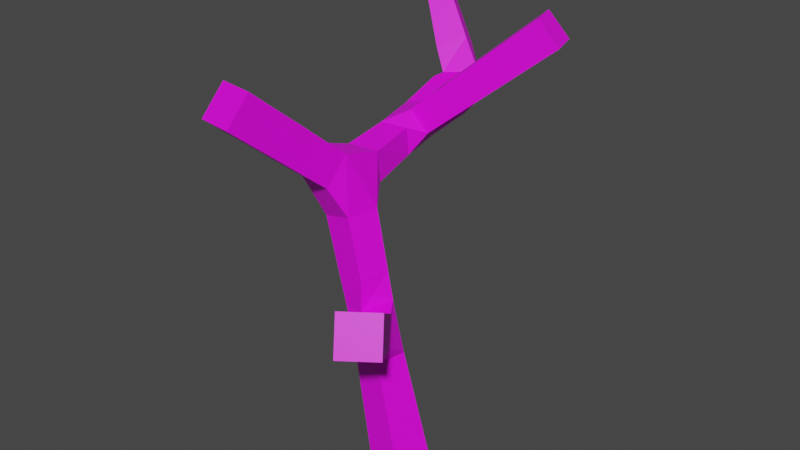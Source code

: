 # Source: Branches.blend  (saved by Blender 3.1.7; exported with 4.5.12 LTS)
import bpy
from mathutils import Matrix  # noqa: F401  (used for matrix-valued properties, if any)

bpy.ops.wm.read_factory_settings(use_empty=True)
scene = bpy.context.scene
scene.name = 'Scene'

# ---- collections
col_collection = bpy.data.collections.new('Collection'); scene.collection.children.link(col_collection)

# ---- images (referenced by path relative to the original .blend; pixels are not part of the script)
import os
ASSET_DIR = os.environ.get("B2B_ASSET_DIR", "")  # directory of the original .blend (textures are referenced by path, not embedded)
HERE = os.path.dirname(os.path.abspath(__file__))  # packed textures are extracted next to this script under _unpacked/

def load_image(name, relpath, width, height, colorspace="sRGB"):
    """Load a texture the original file referenced (path relative to the .blend, or extracted next to this script)."""
    p = next((c for c in (os.path.join(HERE, relpath), os.path.join(ASSET_DIR, relpath)) if relpath and os.path.exists(c)), "")
    if p:
        img = bpy.data.images.load(p, check_existing=True)
        img.name = name
    else:  # same state as the original file: an image datablock whose file is absent (Cycles renders it pink)
        img = bpy.data.images.new(name, width, height)
        img.source = "FILE"
        img.filepath = "//" + (relpath or name)
    img.colorspace_settings.name = colorspace
    return img
img_colorpallet_png = load_image('ColorPallet.png', 'ColorPallet.png', 1024, 1024, 'sRGB')

# ---- materials (node trees are filled in below, after node groups)
mat_rope = bpy.data.materials.new('Rope')
mat_rope.use_transparent_shadow = False

# ---- material node trees
mat_rope.use_nodes = True; mat_rope.node_tree.nodes.clear()
_N = mat_rope.node_tree.nodes; _L = mat_rope.node_tree.links
n0 = _N.new('ShaderNodeBsdfPrincipled'); n0.name = 'Principled BSDF'; n0.location = (10, 300)
n0.distribution = 'GGX'
n0.subsurface_method = 'BURLEY'
n0.inputs[3].default_value = 1.45
n0.inputs[27].default_value = (0.0, 0.0, 0.0, 1.0)
n0.inputs[28].default_value = 1.0
n1 = _N.new('ShaderNodeOutputMaterial'); n1.name = 'Material Output'; n1.location = (300, 300)
n2 = _N.new('ShaderNodeTexImage'); n2.name = 'Image Texture'; n2.location = (-292, 210)
n2.image = img_colorpallet_png
_L.new(n0.outputs[0], n1.inputs[0])
_L.new(n2.outputs[0], n0.inputs[0])
n1.is_active_output = True

# ---- world
world_world = bpy.data.worlds.new('World'); scene.world = world_world
world_world.use_nodes = True; world_world.node_tree.nodes.clear()
_N = world_world.node_tree.nodes; _L = world_world.node_tree.links
n0 = _N.new('ShaderNodeOutputWorld'); n0.name = 'World Output'; n0.location = (300, 300)
n1 = _N.new('ShaderNodeBackground'); n1.name = 'Background'; n1.location = (10, 300)
n1.inputs[0].default_value = (0.05088, 0.05088, 0.05088, 1.0)
_L.new(n1.outputs[0], n0.inputs[0])
n0.is_active_output = True
world_world.color = (0.05088, 0.05088, 0.05088)
world_world.use_sun_shadow = False
world_world.sun_shadow_jitter_overblur = 0.0

# ---- meshes
me_cube_001 = bpy.data.meshes.new('Cube.001')
me_cube_001.from_pydata([(-0.09441, -0.07009, -0.02309), (-0.06639, 0.09704, -0.02309), (0.09441, 0.07009, 0.02309), (0.06639, -0.09704, 0.02309), (-0.3413, -0.5017, 1.551), (-0.4892, -0.4791, 1.551), (-0.4747, -0.3843, 1.666), (-0.3269, -0.4069, 1.666), (-0.5157, 0.9515, 1.231), (-0.3733, 1.011, 1.248), (-0.3513, 0.9221, 1.373), (-0.4937, 0.8626, 1.356), (0.2792, -0.4438, 0.8777), (0.1478, -0.5397, 0.8777), (0.09927, -0.4732, 1.018), (0.2306, -0.3773, 1.018), (0.1933, 0.736, 1.674), (0.2313, 0.607, 1.674), (0.1487, 0.5826, 1.777), (0.1107, 0.7117, 1.777), (-0.7972, 1.087, 1.809), (-0.7428, 1.124, 1.832), (-0.7169, 1.066, 1.863), (-0.7713, 1.029, 1.84), (-0.2682, -0.02099, 0.6831), (-0.2467, 0.1073, 0.6831), (-0.1233, 0.08662, 0.7185), (-0.1637, -0.05176, 0.7131), (-0.3027, -0.01689, 0.7995), (-0.2806, 0.1147, 0.7995), (-0.154, 0.09345, 0.8358), (-0.1761, -0.03811, 0.8358), (-0.3384, -0.01264, 0.9199), (-0.3158, 0.1223, 0.9199), (-0.1859, 0.1005, 0.9572), (-0.2085, -0.03441, 0.9572), (-0.3749, -0.0083, 1.043), (-0.3517, 0.1301, 1.043), (-0.2185, 0.1078, 1.081), (-0.2417, -0.03062, 1.081), (-0.2819, -0.09785, 1.214), (-0.4253, -0.07594, 1.214), (-0.4112, 0.01588, 1.325), (-0.2679, -0.006024, 1.325), (-0.2966, -0.1976, 1.297), (-0.4411, -0.1755, 1.297), (-0.4269, -0.08294, 1.409), (-0.2825, -0.105, 1.409), (-0.3114, -0.2983, 1.382), (-0.457, -0.2761, 1.382), (-0.4427, -0.1828, 1.495), (-0.2972, -0.205, 1.495), (-0.3263, -0.3997, 1.466), (-0.4731, -0.3773, 1.466), (-0.4587, -0.2833, 1.58), (-0.312, -0.3057, 1.58), (-0.4541, 0.5827, 1.196), (-0.3328, 0.5967, 1.196), (-0.3497, 0.5712, 1.332), (-0.4523, 0.5673, 1.317), (-0.4718, 0.6914, 1.205), (-0.3404, 0.7066, 1.205), (-0.3384, 0.6899, 1.336), (-0.4698, 0.6747, 1.336), (-0.4912, 0.8108, 1.214), (-0.3487, 0.8273, 1.214), (-0.3466, 0.8091, 1.357), (-0.4891, 0.7927, 1.357), (-0.1292, -0.05899, 0.1236), (-0.1029, 0.09791, 0.1236), (0.04805, 0.0726, 0.167), (0.02175, -0.0843, 0.167), (-0.1582, -0.04974, 0.246), (-0.1334, 0.09863, 0.246), (0.00939, 0.0747, 0.287), (-0.01548, -0.07368, 0.287), (-0.1854, -0.04108, 0.3605), (-0.1619, 0.0993, 0.3605), (-0.02681, 0.07666, 0.3993), (-0.05035, -0.06372, 0.3993), (-0.2115, -0.03278, 0.4703), (-0.1892, 0.09995, 0.4703), (-0.06151, 0.07854, 0.507), (-0.08376, -0.05419, 0.507), (-0.03578, -0.03785, 0.5933), (-0.143, -0.1161, 0.5933), (-0.07543, 0.01645, 0.7077), (0.03626, -0.1307, 0.6583), (-0.07646, -0.213, 0.6583), (-0.1181, -0.1559, 0.7787), (-0.005437, -0.0736, 0.7787), (0.1137, -0.2306, 0.7283), (-0.004905, -0.3172, 0.7283), (-0.0488, -0.2571, 0.855), (0.06985, -0.1705, 0.855), (0.195, -0.3353, 0.8017), (0.07012, -0.4265, 0.8017), (0.02393, -0.3632, 0.935), (0.1488, -0.272, 0.935), (-0.4147, 0.1836, 1.137), (-0.2803, 0.1991, 1.137), (-0.2783, 0.182, 1.272), (-0.4127, 0.1664, 1.272), (-0.4236, 0.2931, 1.155), (-0.2965, 0.3077, 1.155), (-0.2947, 0.2915, 1.282), (-0.4217, 0.2769, 1.282), (-0.432, 0.3968, 1.172), (-0.3119, 0.4106, 1.172), (-0.3102, 0.3953, 1.292), (-0.4303, 0.3815, 1.292), (-0.2969, 0.5823, 1.258), (-0.2639, 0.4704, 1.258), (-0.3355, 0.4494, 1.348), (-0.2215, 0.6059, 1.322), (-0.1877, 0.4914, 1.322), (-0.261, 0.4699, 1.414), (-0.2947, 0.5843, 1.414), (-0.1424, 0.6307, 1.389), (-0.1079, 0.5135, 1.389), (-0.1829, 0.4914, 1.483), (-0.2175, 0.6086, 1.483), (-0.06098, 0.6562, 1.458), (-0.0256, 0.5361, 1.458), (-0.1025, 0.5135, 1.554), (-0.1378, 0.6336, 1.554), (0.02233, 0.6824, 1.529), (0.05858, 0.5594, 1.529), (-0.02016, 0.5362, 1.628), (-0.0564, 0.6592, 1.628), (0.1072, 0.709, 1.601), (0.1443, 0.583, 1.601), (0.06364, 0.5592, 1.702), (0.02652, 0.6852, 1.702), (-0.5977, 0.9939, 1.397), (-0.4949, 1.064, 1.441), (-0.446, 0.956, 1.499), (-0.5488, 0.8859, 1.455), (-0.6465, 1.017, 1.498), (-0.5556, 1.079, 1.537), (-0.5123, 0.9831, 1.588), (-0.6033, 0.9211, 1.549), (-0.6888, 1.036, 1.585), (-0.6081, 1.091, 1.62), (-0.5698, 1.006, 1.665), (-0.6504, 0.9515, 1.631), (-0.7273, 1.054, 1.665), (-0.656, 1.103, 1.695), (-0.622, 1.028, 1.735), (-0.6934, 0.9792, 1.705), (-0.7632, 1.071, 1.739), (-0.7006, 1.113, 1.766), (-0.6708, 1.048, 1.801), (-0.7334, 1.005, 1.774)], [], [(4, 5, 53, 52), (55, 52, 48, 51), (54, 55, 51, 50), (53, 54, 50, 49), (102, 41, 42), (52, 53, 49, 48), (51, 48, 44, 47), (50, 51, 47, 46), (49, 50, 46, 45), (39, 43, 40), (48, 49, 45, 44), (47, 44, 40, 43), (36, 39, 40, 41), (38, 100, 101), (46, 47, 43, 42), (45, 46, 42, 41), (37, 36, 99), (83, 82, 84), (44, 45, 41, 40), (39, 36, 32, 35), (38, 39, 35, 34), (37, 38, 34, 33), (36, 37, 33, 32), (35, 32, 28, 31), (34, 35, 31, 30), (33, 34, 30, 29), (32, 33, 29, 28), (26, 27, 86), (31, 28, 24, 27), (30, 31, 27, 26), (101, 102, 42, 43), (29, 30, 26, 25), (28, 29, 25, 24), (58, 111, 57), (23, 22, 21, 20), (19, 18, 17, 16), (15, 14, 13, 12), (25, 81, 80, 24), (25, 26, 82, 81), (109, 113, 110), (99, 36, 41, 102), (38, 101, 43, 39), (7, 6, 5, 4), (0, 1, 2, 3), (108, 107, 56, 57), (110, 59, 56, 107), (26, 86, 84, 82), (24, 80, 85, 27), (113, 58, 59, 110), (37, 99, 100, 38), (112, 108, 57, 111), (80, 83, 84, 85), (109, 108, 112, 113), (5, 6, 54, 53), (6, 7, 55, 54), (7, 4, 52, 55), (60, 61, 57, 56), (61, 62, 58, 57), (62, 63, 59, 58), (63, 60, 56, 59), (64, 65, 61, 60), (65, 66, 62, 61), (66, 67, 63, 62), (67, 64, 60, 63), (8, 9, 65, 64), (9, 10, 66, 65), (10, 11, 67, 66), (11, 8, 64, 67), (68, 69, 1, 0), (69, 70, 2, 1), (70, 71, 3, 2), (71, 68, 0, 3), (72, 73, 69, 68), (73, 74, 70, 69), (74, 75, 71, 70), (75, 72, 68, 71), (76, 77, 73, 72), (77, 78, 74, 73), (78, 79, 75, 74), (79, 76, 72, 75), (80, 81, 77, 76), (81, 82, 78, 77), (82, 83, 79, 78), (83, 80, 76, 79), (87, 88, 85, 84), (88, 89, 27, 85), (89, 90, 86, 27), (90, 87, 84, 86), (91, 92, 88, 87), (92, 93, 89, 88), (93, 94, 90, 89), (94, 91, 87, 90), (95, 96, 92, 91), (96, 97, 93, 92), (97, 98, 94, 93), (98, 95, 91, 94), (12, 13, 96, 95), (13, 14, 97, 96), (14, 15, 98, 97), (15, 12, 95, 98), (103, 104, 100, 99), (104, 105, 101, 100), (105, 106, 102, 101), (106, 103, 99, 102), (107, 108, 104, 103), (108, 109, 105, 104), (109, 110, 106, 105), (110, 107, 103, 106), (114, 115, 112, 111), (115, 116, 113, 112), (116, 117, 58, 113), (117, 114, 111, 58), (118, 119, 115, 114), (119, 120, 116, 115), (120, 121, 117, 116), (121, 118, 114, 117), (122, 123, 119, 118), (123, 124, 120, 119), (124, 125, 121, 120), (125, 122, 118, 121), (126, 127, 123, 122), (127, 128, 124, 123), (128, 129, 125, 124), (129, 126, 122, 125), (130, 131, 127, 126), (131, 132, 128, 127), (132, 133, 129, 128), (133, 130, 126, 129), (16, 17, 131, 130), (17, 18, 132, 131), (18, 19, 133, 132), (19, 16, 130, 133), (134, 135, 9, 8), (135, 136, 10, 9), (136, 137, 11, 10), (137, 134, 8, 11), (138, 139, 135, 134), (139, 140, 136, 135), (140, 141, 137, 136), (141, 138, 134, 137), (142, 143, 139, 138), (143, 144, 140, 139), (144, 145, 141, 140), (145, 142, 138, 141), (146, 147, 143, 142), (147, 148, 144, 143), (148, 149, 145, 144), (149, 146, 142, 145), (150, 151, 147, 146), (151, 152, 148, 147), (152, 153, 149, 148), (153, 150, 146, 149), (20, 21, 151, 150), (21, 22, 152, 151), (22, 23, 153, 152), (23, 20, 150, 153)])
_uv = me_cube_001.uv_layers.new(name='UVMap')
_uv.uv.foreach_set('vector', [0.9336, 0.5352, 0.9336, 0.5352, 0.9336, 0.5352, 0.9336, 0.5352, 0.9336, 0.5352, 0.9336, 0.5352, 0.9336, 0.5352, 0.9336, 0.5352, 0.9336, 0.5352, 0.9336, 0.5352, 0.9336, 0.5352, 0.9336, 0.5352, 0.9336, 0.5352, 0.9336, 0.5352, 0.9336, 0.5352, 0.9336, 0.5352, 0.9336, 0.5352, 0.9336, 0.5352, 0.9336, 0.5352, 0.9336, 0.5352, 0.9336, 0.5352, 0.9336, 0.5352, 0.9336, 0.5352, 0.9336, 0.5352, 0.9336, 0.5352, 0.9336, 0.5352, 0.9336, 0.5352, 0.9336, 0.5352, 0.9336, 0.5352, 0.9336, 0.5352, 0.9336, 0.5352, 0.9336, 0.5352, 0.9336, 0.5352, 0.9336, 0.5352, 0.9336, 0.5352, 0.9336, 0.5352, 0.9336, 0.5352, 0.9336, 0.5352, 0.9336, 0.5352, 0.9336, 0.5352, 0.9336, 0.5352, 0.9336, 0.5352, 0.9336, 0.5352, 0.9336, 0.5352, 0.9336, 0.5352, 0.9336, 0.5352, 0.9336, 0.5352, 0.9336, 0.5352, 0.9336, 0.5352, 0.9336, 0.5352, 0.9336, 0.5352, 0.9336, 0.5352, 0.9336, 0.5352, 0.9336, 0.5352, 0.9336, 0.5352, 0.9336, 0.5352, 0.9336, 0.5352, 0.9336, 0.5352, 0.9336, 0.5352, 0.9336, 0.5352, 0.9336, 0.5352, 0.9336, 0.5352, 0.9336, 0.5352, 0.9336, 0.5352, 0.9336, 0.5352, 0.9336, 0.5352, 0.9336, 0.5352, 0.9336, 0.5352, 0.9336, 0.5352, 0.9336, 0.5352, 0.9336, 0.5352, 0.9336, 0.5352, 0.9336, 0.5352, 0.9336, 0.5352, 0.9336, 0.5352, 0.9336, 0.5352, 0.9336, 0.5352, 0.9336, 0.5352, 0.9336, 0.5352, 0.9336, 0.5352, 0.9336, 0.5352, 0.9336, 0.5352, 0.9336, 0.5352, 0.9336, 0.5352, 0.9336, 0.5352, 0.9336, 0.5352, 0.9336, 0.5352, 0.9336, 0.5352, 0.9336, 0.5352, 0.9336, 0.5352, 0.9336, 0.5352, 0.9336, 0.5352, 0.9336, 0.5352, 0.9336, 0.5352, 0.9336, 0.5352, 0.9336, 0.5352, 0.9336, 0.5352, 0.9336, 0.5352, 0.9336, 0.5352, 0.9336, 0.5352, 0.9336, 0.5352, 0.9336, 0.5352, 0.9336, 0.5352, 0.9336, 0.5352, 0.9336, 0.5352, 0.9336, 0.5352, 0.9336, 0.5352, 0.9336, 0.5352, 0.9336, 0.5352, 0.9336, 0.5352, 0.9336, 0.5352, 0.9336, 0.5352, 0.9336, 0.5352, 0.9336, 0.5352, 0.9336, 0.5352, 0.9336, 0.5352, 0.9336, 0.5352, 0.9336, 0.5352, 0.9336, 0.5352, 0.9336, 0.5352, 0.9336, 0.5352, 0.9336, 0.5352, 0.9336, 0.5352, 0.9336, 0.5352, 0.9336, 0.5352, 0.9336, 0.5352, 0.9336, 0.5352, 0.9336, 0.5352, 0.9336, 0.5352, 0.9336, 0.5352, 0.9336, 0.5352, 0.9336, 0.5352, 0.9336, 0.5352, 0.9336, 0.5352, 0.9336, 0.5352, 0.9336, 0.5352, 0.9336, 0.5352, 0.9336, 0.5352, 0.9336, 0.5352, 0.9336, 0.5352, 0.9336, 0.5352, 0.9336, 0.5352, 0.9336, 0.5352, 0.9336, 0.5352, 0.9336, 0.5352, 0.9336, 0.5352, 0.9336, 0.5352, 0.9336, 0.5352, 0.9336, 0.5352, 0.9336, 0.5352, 0.9336, 0.5352, 0.9336, 0.5352, 0.9336, 0.5352, 0.9336, 0.5352, 0.9336, 0.5352, 0.9336, 0.5352, 0.9336, 0.5352, 0.9336, 0.5352, 0.9336, 0.5352, 0.9336, 0.5352, 0.9336, 0.5352, 0.9336, 0.5352, 0.9336, 0.5352, 0.9336, 0.5352, 0.9336, 0.5352, 0.9336, 0.5352, 0.9336, 0.5352, 0.9336, 0.5352, 0.9336, 0.5352, 0.9336, 0.5352, 0.9336, 0.5352, 0.9336, 0.5352, 0.9336, 0.5352, 0.9336, 0.5352, 0.9336, 0.5352, 0.9336, 0.5352, 0.9336, 0.5352, 0.9336, 0.5352, 0.9336, 0.5352, 0.9336, 0.5352, 0.9336, 0.5352, 0.9336, 0.5352, 0.9336, 0.5352, 0.9336, 0.5352, 0.9336, 0.5352, 0.9336, 0.5352, 0.9336, 0.5352, 0.9336, 0.5352, 0.9336, 0.5352, 0.9336, 0.5352, 0.9336, 0.5352, 0.9336, 0.5352, 0.9336, 0.5352, 0.9336, 0.5352, 0.9336, 0.5352, 0.9336, 0.5352, 0.9336, 0.5352, 0.9336, 0.5352, 0.9336, 0.5352, 0.9336, 0.5352, 0.9336, 0.5352, 0.9336, 0.5352, 0.9336, 0.5352, 0.9336, 0.5352, 0.9336, 0.5352, 0.9336, 0.5352, 0.9336, 0.5352, 0.9336, 0.5352, 0.9336, 0.5352, 0.9336, 0.5352, 0.9336, 0.5352, 0.9336, 0.5352, 0.9336, 0.5352, 0.9336, 0.5352, 0.9336, 0.5352, 0.9336, 0.5352, 0.9336, 0.5352, 0.9336, 0.5352, 0.9336, 0.5352, 0.9336, 0.5352, 0.9336, 0.5352, 0.9336, 0.5352, 0.9336, 0.5352, 0.9336, 0.5352, 0.9336, 0.5352, 0.9336, 0.5352, 0.9336, 0.5352, 0.9336, 0.5352, 0.9336, 0.5352, 0.9336, 0.5352, 0.9336, 0.5352, 0.9336, 0.5352, 0.9336, 0.5352, 0.9336, 0.5352, 0.9336, 0.5352, 0.9336, 0.5352, 0.9336, 0.5352, 0.9336, 0.5352, 0.9336, 0.5352, 0.9336, 0.5352, 0.9336, 0.5352, 0.9336, 0.5352, 0.9336, 0.5352, 0.9336, 0.5352, 0.9336, 0.5352, 0.9336, 0.5352, 0.9336, 0.5352, 0.9336, 0.5352, 0.9336, 0.5352, 0.9336, 0.5352, 0.9336, 0.5352, 0.9336, 0.5352, 0.9336, 0.5352, 0.9336, 0.5352, 0.9336, 0.5352, 0.9336, 0.5352, 0.9336, 0.5352, 0.9336, 0.5352, 0.9336, 0.5352, 0.9336, 0.5352, 0.9336, 0.5352, 0.9336, 0.5352, 0.9336, 0.5352, 0.9336, 0.5352, 0.9336, 0.5352, 0.9336, 0.5352, 0.9336, 0.5352, 0.9336, 0.5352, 0.9336, 0.5352, 0.9336, 0.5352, 0.9336, 0.5352, 0.9336, 0.5352, 0.9336, 0.5352, 0.9336, 0.5352, 0.9336, 0.5352, 0.9336, 0.5352, 0.9336, 0.5352, 0.9336, 0.5352, 0.9336, 0.5352, 0.9336, 0.5352, 0.9336, 0.5352, 0.9336, 0.5352, 0.9336, 0.5352, 0.9336, 0.5352, 0.9336, 0.5352, 0.9336, 0.5352, 0.9336, 0.5352, 0.9336, 0.5352, 0.9336, 0.5352, 0.9336, 0.5352, 0.9336, 0.5352, 0.9336, 0.5352, 0.9336, 0.5352, 0.9336, 0.5352, 0.9336, 0.5352, 0.9336, 0.5352, 0.9336, 0.5352, 0.9336, 0.5352, 0.9336, 0.5352, 0.9336, 0.5352, 0.9336, 0.5352, 0.9336, 0.5352, 0.9336, 0.5352, 0.9336, 0.5352, 0.9336, 0.5352, 0.9336, 0.5352, 0.9336, 0.5352, 0.9336, 0.5352, 0.9336, 0.5352, 0.9336, 0.5352, 0.9336, 0.5352, 0.9336, 0.5352, 0.9336, 0.5352, 0.9336, 0.5352, 0.9336, 0.5352, 0.9336, 0.5352, 0.9336, 0.5352, 0.9336, 0.5352, 0.9336, 0.5352, 0.9336, 0.5352, 0.9336, 0.5352, 0.9336, 0.5352, 0.9336, 0.5352, 0.9336, 0.5352, 0.9336, 0.5352, 0.9336, 0.5352, 0.9336, 0.5352, 0.9336, 0.5352, 0.9336, 0.5352, 0.9336, 0.5352, 0.9336, 0.5352, 0.9336, 0.5352, 0.9336, 0.5352, 0.9336, 0.5352, 0.9336, 0.5352, 0.9336, 0.5352, 0.9336, 0.5352, 0.9336, 0.5352, 0.9336, 0.5352, 0.9336, 0.5352, 0.9336, 0.5352, 0.9336, 0.5352, 0.9336, 0.5352, 0.9336, 0.5352, 0.9336, 0.5352, 0.9336, 0.5352, 0.9336, 0.5352, 0.9336, 0.5352, 0.9336, 0.5352, 0.9336, 0.5352, 0.9336, 0.5352, 0.9336, 0.5352, 0.9336, 0.5352, 0.9336, 0.5352, 0.9336, 0.5352, 0.9336, 0.5352, 0.9336, 0.5352, 0.9336, 0.5352, 0.9336, 0.5352, 0.9336, 0.5352, 0.9336, 0.5352, 0.9336, 0.5352, 0.9336, 0.5352, 0.9336, 0.5352, 0.9336, 0.5352, 0.9336, 0.5352, 0.9336, 0.5352, 0.9336, 0.5352, 0.9336, 0.5352, 0.9336, 0.5352, 0.9336, 0.5352, 0.9336, 0.5352, 0.9336, 0.5352, 0.9336, 0.5352, 0.9336, 0.5352, 0.9336, 0.5352, 0.9336, 0.5352, 0.9336, 0.5352, 0.9336, 0.5352, 0.9336, 0.5352, 0.9336, 0.5352, 0.9336, 0.5352, 0.9336, 0.5352, 0.9336, 0.5352, 0.9336, 0.5352, 0.9336, 0.5352, 0.9336, 0.5352, 0.9336, 0.5352, 0.9336, 0.5352, 0.9336, 0.5352, 0.9336, 0.5352, 0.9336, 0.5352, 0.9336, 0.5352, 0.9336, 0.5352, 0.9336, 0.5352, 0.9336, 0.5352, 0.9336, 0.5352, 0.9336, 0.5352, 0.9336, 0.5352, 0.9336, 0.5352, 0.9336, 0.5352, 0.9336, 0.5352, 0.9336, 0.5352, 0.9336, 0.5352, 0.9336, 0.5352, 0.9336, 0.5352, 0.9336, 0.5352, 0.9336, 0.5352, 0.9336, 0.5352, 0.9336, 0.5352, 0.9336, 0.5352, 0.9336, 0.5352, 0.9336, 0.5352, 0.9336, 0.5352, 0.9336, 0.5352, 0.9336, 0.5352, 0.9336, 0.5352, 0.9336, 0.5352, 0.9336, 0.5352, 0.9336, 0.5352, 0.9336, 0.5352, 0.9336, 0.5352, 0.9336, 0.5352, 0.9336, 0.5352, 0.9336, 0.5352, 0.9336, 0.5352, 0.9336, 0.5352, 0.9336, 0.5352, 0.9336, 0.5352, 0.9336, 0.5352, 0.9336, 0.5352, 0.9336, 0.5352, 0.9336, 0.5352, 0.9336, 0.5352, 0.9336, 0.5352, 0.9336, 0.5352, 0.9336, 0.5352, 0.9336, 0.5352, 0.9336, 0.5352, 0.9336, 0.5352, 0.9336, 0.5352, 0.9336, 0.5352, 0.9336, 0.5352, 0.9336, 0.5352, 0.9336, 0.5352, 0.9336, 0.5352, 0.9336, 0.5352, 0.9336, 0.5352, 0.9336, 0.5352, 0.9336, 0.5352, 0.9336, 0.5352, 0.9336, 0.5352, 0.9336, 0.5352, 0.9336, 0.5352, 0.9336, 0.5352, 0.9336, 0.5352, 0.9336, 0.5352, 0.9336, 0.5352, 0.9336, 0.5352, 0.9336, 0.5352, 0.9336, 0.5352, 0.9336, 0.5352, 0.9336, 0.5352, 0.9336, 0.5352, 0.9336, 0.5352, 0.9336, 0.5352, 0.9336, 0.5352, 0.9336, 0.5352, 0.9336, 0.5352, 0.9336, 0.5352, 0.9336, 0.5352, 0.9336, 0.5352, 0.9336, 0.5352, 0.9336, 0.5352, 0.9336, 0.5352, 0.9336, 0.5352, 0.9336, 0.5352, 0.9336, 0.5352, 0.9336, 0.5352, 0.9336, 0.5352, 0.9336, 0.5352, 0.9336, 0.5352, 0.9336, 0.5352, 0.9336, 0.5352, 0.9336, 0.5352, 0.9336, 0.5352, 0.9336, 0.5352, 0.9336, 0.5352, 0.9336, 0.5352, 0.9336, 0.5352, 0.9336, 0.5352, 0.9336, 0.5352, 0.9336, 0.5352, 0.9336, 0.5352, 0.9336, 0.5352, 0.9336, 0.5352, 0.9336, 0.5352, 0.9336, 0.5352, 0.9336, 0.5352, 0.9336, 0.5352, 0.9336, 0.5352, 0.9336, 0.5352, 0.9336, 0.5352, 0.9336, 0.5352, 0.9336, 0.5352, 0.9336, 0.5352, 0.9336, 0.5352, 0.9336, 0.5352, 0.9336, 0.5352, 0.9336, 0.5352, 0.9336, 0.5352, 0.9336, 0.5352, 0.9336, 0.5352, 0.9336, 0.5352, 0.9336, 0.5352, 0.9336, 0.5352, 0.9336, 0.5352, 0.9336, 0.5352, 0.9336, 0.5352, 0.9336, 0.5352, 0.9336, 0.5352, 0.9336, 0.5352, 0.9336, 0.5352, 0.9336, 0.5352, 0.9336, 0.5352, 0.9336, 0.5352, 0.9336, 0.5352, 0.9336, 0.5352, 0.9336, 0.5352, 0.9336, 0.5352, 0.9336, 0.5352, 0.9336, 0.5352, 0.9336, 0.5352, 0.9336, 0.5352, 0.9336, 0.5352, 0.9336, 0.5352, 0.9336, 0.5352, 0.9336, 0.5352, 0.9336, 0.5352, 0.9336, 0.5352, 0.9336, 0.5352, 0.9336, 0.5352, 0.9336, 0.5352, 0.9336, 0.5352, 0.9336, 0.5352, 0.9336, 0.5352, 0.9336, 0.5352, 0.9336, 0.5352, 0.9336, 0.5352, 0.9336, 0.5352, 0.9336, 0.5352, 0.9336, 0.5352, 0.9336, 0.5352, 0.9336, 0.5352, 0.9336, 0.5352, 0.9336, 0.5352, 0.9336, 0.5352, 0.9336, 0.5352, 0.9336, 0.5352, 0.9336, 0.5352, 0.9336, 0.5352, 0.9336, 0.5352, 0.9336, 0.5352, 0.9336, 0.5352, 0.9336, 0.5352, 0.9336, 0.5352, 0.9336, 0.5352, 0.9336, 0.5352, 0.9336, 0.5352, 0.9336, 0.5352, 0.9336, 0.5352, 0.9336, 0.5352, 0.9336, 0.5352, 0.9336, 0.5352, 0.9336, 0.5352, 0.9336, 0.5352, 0.9336, 0.5352, 0.9336, 0.5352, 0.9336, 0.5352, 0.9336, 0.5352, 0.9336, 0.5352, 0.9336, 0.5352, 0.9336, 0.5352, 0.9336, 0.5352, 0.9336, 0.5352, 0.9336, 0.5352, 0.9336, 0.5352, 0.9336, 0.5352, 0.9336, 0.5352, 0.9336, 0.5352, 0.9336, 0.5352, 0.9336, 0.5352, 0.9336, 0.5352, 0.9336, 0.5352, 0.9336, 0.5352, 0.9336, 0.5352, 0.9336, 0.5352, 0.9336, 0.5352, 0.9336, 0.5352, 0.9336, 0.5352, 0.9336, 0.5352, 0.9336, 0.5352, 0.9336, 0.5352, 0.9336, 0.5352, 0.9336, 0.5352, 0.9336, 0.5352, 0.9336, 0.5352, 0.9336, 0.5352, 0.9336, 0.5352, 0.9336, 0.5352, 0.9336, 0.5352, 0.9336, 0.5352, 0.9336, 0.5352, 0.9336, 0.5352, 0.9336, 0.5352, 0.9336, 0.5352])
me_cube_001.materials.append(mat_rope)
me_cube_001.use_remesh_fix_poles = True
me_cube_001.use_remesh_preserve_attributes = False
me_cube_001.update()

# ---- objects
ob_branches = bpy.data.objects.new('Branches', me_cube_001)

# ---- transforms, parenting, visibility, modifiers, constraints
ob_branches.location = (0.0, 0.0, 0.0)

# ---- collection membership
col_collection.objects.link(ob_branches)

# ---- scene / render settings (as saved in the file)
scene.frame_start = 1; scene.frame_end = 250; scene.frame_set(37)
scene.render.engine = 'BLENDER_EEVEE_NEXT'
scene.cycles.use_denoising = False
scene.cycles.samples = 128
scene.cycles.sampling_pattern = 'TABULATED_SOBOL'
scene.cycles.use_adaptive_sampling = False
scene.cycles.use_light_tree = False
scene.view_settings.view_transform = 'Filmic'
bpy.context.view_layer.update()

# ---- added for rendering (the .blend has no active camera and no usable light): camera, sun
cam_auto = bpy.data.cameras.new('AutoCamera')
cam_auto.lens = 50.0
cam_auto.sensor_width = 36.0
cam_auto.clip_end = 1000.0
ob_auto_camera = bpy.data.objects.new('AutoCamera', cam_auto)
scene.collection.objects.link(ob_auto_camera)
ob_auto_camera.location = (2.27188, -2.74508, 2.94467)
ob_auto_camera.rotation_euler = (1.09748, -7.21219e-08, 0.694738)
scene.camera = ob_auto_camera
light_auto_sun = bpy.data.lights.new('AutoSun', 'SUN')
light_auto_sun.energy = 3.0
light_auto_sun.angle = 0.0523599
ob_auto_sun = bpy.data.objects.new('AutoSun', light_auto_sun)
scene.collection.objects.link(ob_auto_sun)
ob_auto_sun.rotation_euler = (0.872665, 0.174533, 0.523599)
bpy.context.view_layer.update()
